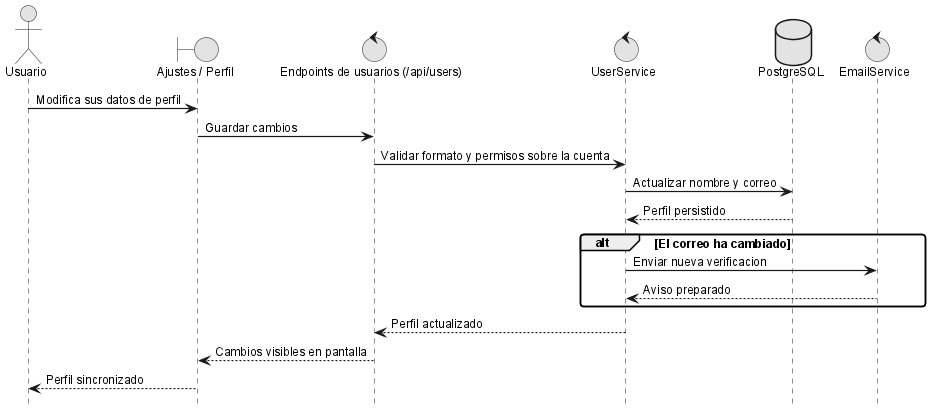

The diagram above was rendered by PlantUML. Its source (embedded in the PNG):
@startuml
!include _sequence-style.puml
actor Usuario as user
boundary "Ajustes / Perfil" as ui
control "Endpoints de usuarios (/api/users)" as api
control "UserService" as srv
database "PostgreSQL" as db
control "EmailService" as email

user -> ui: Modifica sus datos de perfil
ui -> api: Guardar cambios
api -> srv: Validar formato y permisos sobre la cuenta
srv -> db: Actualizar nombre y correo
db --> srv: Perfil persistido

alt El correo ha cambiado
	srv -> email: Enviar nueva verificacion
	email --> srv: Aviso preparado
end

srv --> api: Perfil actualizado
api --> ui: Cambios visibles en pantalla
ui --> user: Perfil sincronizado
@enduml